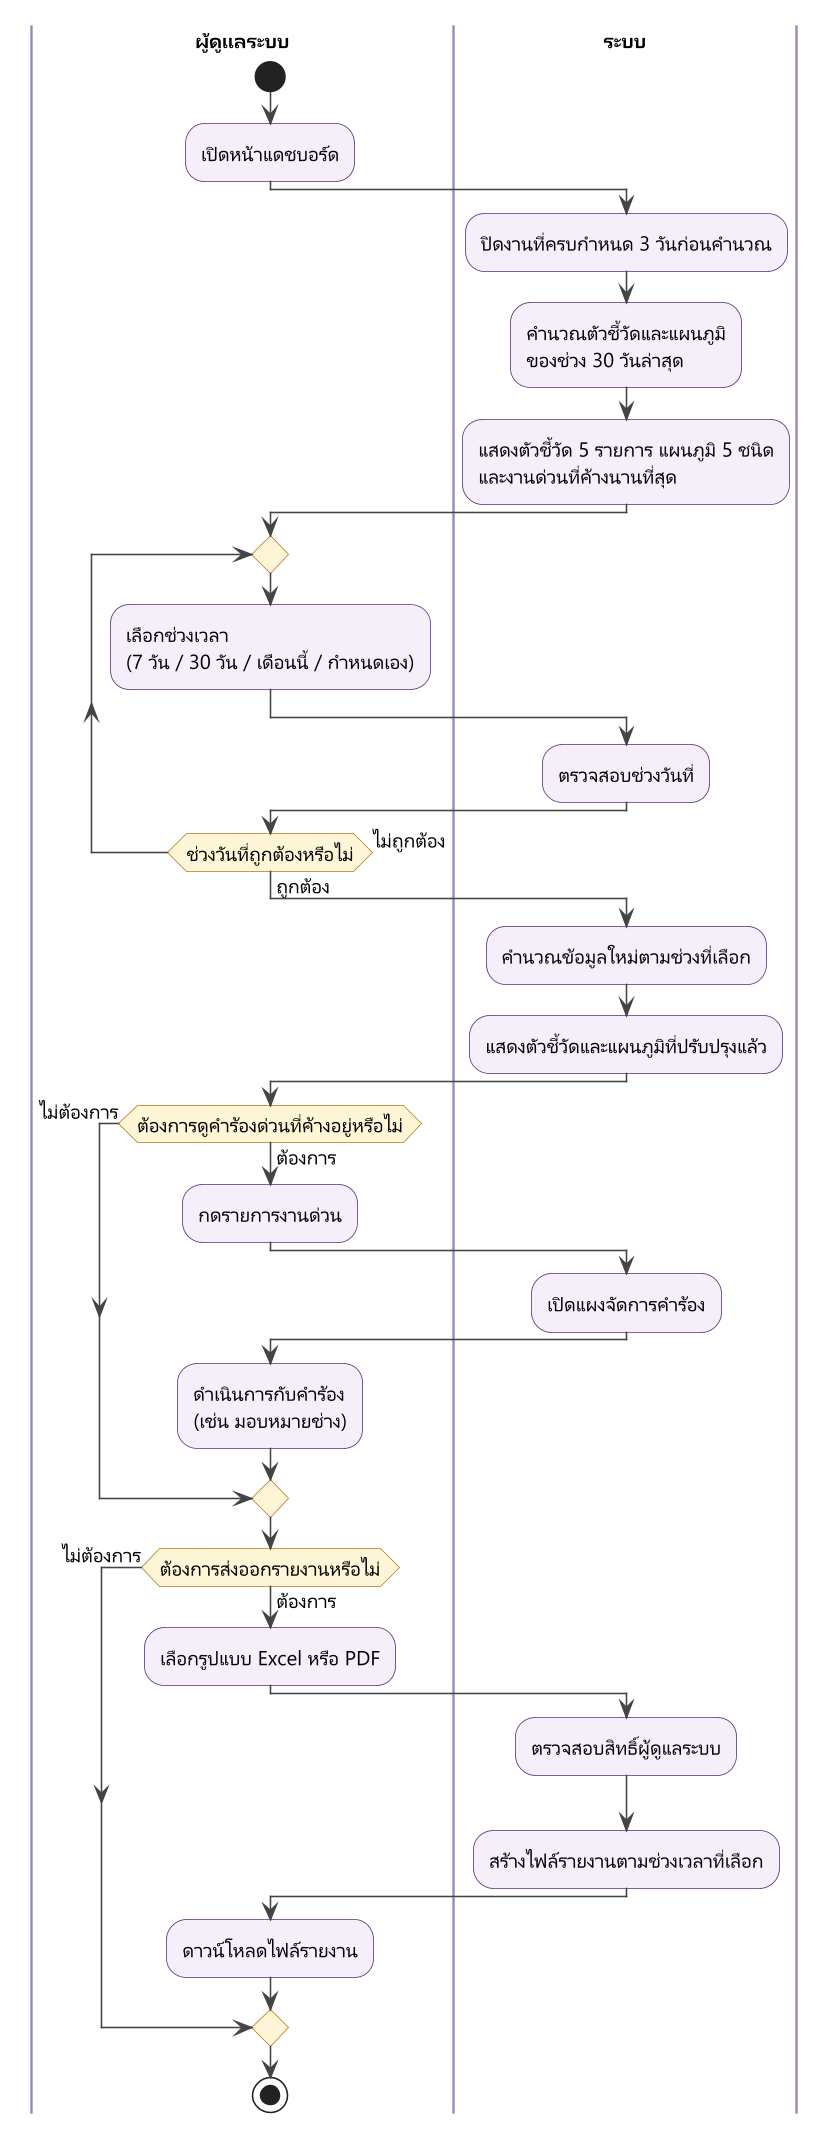

The diagram above was rendered by PlantUML. Its source (embedded in the PNG):
@startuml activity-dashboard
' แผนภาพกิจกรรม: แดชบอร์ดวิเคราะห์ข้อมูลและการส่งออกรายงาน (ฟังก์ชันเพิ่มเติม)
!include _style.iuml

|ผู้ดูแลระบบ|
start
:เปิดหน้าแดชบอร์ด;
|ระบบ|
:ปิดงานที่ครบกำหนด 3 วันก่อนคำนวณ;
:คำนวณตัวชี้วัดและแผนภูมิ
ของช่วง 30 วันล่าสุด;
:แสดงตัวชี้วัด 5 รายการ แผนภูมิ 5 ชนิด
และงานด่วนที่ค้างนานที่สุด;
|ผู้ดูแลระบบ|
repeat
  :เลือกช่วงเวลา
  (7 วัน / 30 วัน / เดือนนี้ / กำหนดเอง);
  |ระบบ|
  :ตรวจสอบช่วงวันที่;
  |ผู้ดูแลระบบ|
repeat while (ช่วงวันที่ถูกต้องหรือไม่) is (ไม่ถูกต้อง) not (ถูกต้อง)
|ระบบ|
:คำนวณข้อมูลใหม่ตามช่วงที่เลือก;
:แสดงตัวชี้วัดและแผนภูมิที่ปรับปรุงแล้ว;
|ผู้ดูแลระบบ|
if (ต้องการดูคำร้องด่วนที่ค้างอยู่หรือไม่) then (ต้องการ)
  :กดรายการงานด่วน;
  |ระบบ|
  :เปิดแผงจัดการคำร้อง;
  |ผู้ดูแลระบบ|
  :ดำเนินการกับคำร้อง
  (เช่น มอบหมายช่าง);
else (ไม่ต้องการ)
endif
if (ต้องการส่งออกรายงานหรือไม่) then (ต้องการ)
  :เลือกรูปแบบ Excel หรือ PDF;
  |ระบบ|
  :ตรวจสอบสิทธิ์ผู้ดูแลระบบ;
  :สร้างไฟล์รายงานตามช่วงเวลาที่เลือก;
  |ผู้ดูแลระบบ|
  :ดาวน์โหลดไฟล์รายงาน;
else (ไม่ต้องการ)
endif
stop
@enduml